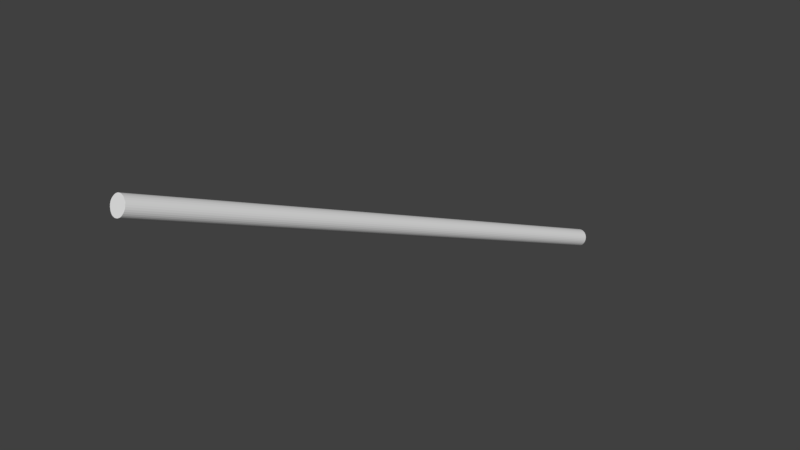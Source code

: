 # Source: Knuppel2.blend  (saved by Blender 2.78.0; exported with 4.5.12 LTS)
import bpy
from mathutils import Matrix  # noqa: F401  (used for matrix-valued properties, if any)

bpy.ops.wm.read_factory_settings(use_empty=True)
scene = bpy.context.scene
scene.name = 'Scene'

# ---- collections
col_collection_8 = bpy.data.collections.new('Collection 8'); scene.collection.children.link(col_collection_8)

# ---- world
world_world = bpy.data.worlds.new('World'); scene.world = world_world
world_world.color = (0.05088, 0.05088, 0.05088)
world_world.use_sun_shadow = False
world_world.sun_shadow_jitter_overblur = 0.0
world_world.cycles.sampling_method = 'MANUAL'

# ---- meshes
me_circle = bpy.data.meshes.new('Circle')
me_circle.from_pydata([(-1.455, 0.5842, -1.67), (-1.568, 0.5688, -1.66), (-1.675, 0.5317, -1.65), (-1.773, 0.4742, -1.641), (-1.858, 0.3988, -1.633), (-1.926, 0.3081, -1.626), (-1.976, 0.2058, -1.622), (-2.005, 0.09569, -1.619), (-2.011, -0.01794, -1.618), (-1.996, -0.1307, -1.619), (-1.959, -0.2383, -1.622), (-1.902, -0.3366, -1.628), (-1.827, -0.4218, -1.634), (-1.736, -0.4907, -1.642), (-1.634, -0.5405, -1.652), (-1.525, -0.5694, -1.662), (-1.412, -0.5763, -1.672), (-1.299, -0.5609, -1.682), (-1.192, -0.5238, -1.692), (-1.094, -0.4664, -1.701), (-1.009, -0.3909, -1.709), (-0.9409, -0.3002, -1.715), (-0.8913, -0.1979, -1.72), (-0.8625, -0.08779, -1.723), (-0.8557, 0.02583, -1.724), (-0.871, 0.1386, -1.722), (-0.908, 0.2462, -1.719), (-0.9652, 0.3445, -1.714), (-1.04, 0.4297, -1.707), (-1.131, 0.4986, -1.699), (-1.233, 0.5484, -1.69), (-1.342, 0.5773, -1.68), (-1.873, 0.5763, -6.252), (-1.986, 0.5609, -6.241), (-2.093, 0.5238, -6.232), (-2.191, 0.4664, -6.223), (-2.276, 0.3909, -6.215), (-2.344, 0.3002, -6.208), (-2.394, 0.1979, -6.204), (-2.422, 0.08779, -6.201), (-2.429, -0.02583, -6.2), (-2.414, -0.1386, -6.201), (-2.377, -0.2462, -6.204), (-2.32, -0.3445, -6.209), (-2.245, -0.4297, -6.216), (-2.154, -0.4986, -6.224), (-2.052, -0.5484, -6.233), (-1.943, -0.5773, -6.243), (-1.83, -0.5842, -6.254), (-1.717, -0.5688, -6.264), (-1.61, -0.5317, -6.274), (-1.512, -0.4742, -6.283), (-1.427, -0.3988, -6.291), (-1.359, -0.3081, -6.297), (-1.309, -0.2058, -6.302), (-1.28, -0.09568, -6.305), (-1.274, 0.01794, -6.305), (-1.289, 0.1307, -6.304), (-1.326, 0.2383, -6.301), (-1.383, 0.3366, -6.296), (-1.458, 0.4218, -6.289), (-1.549, 0.4907, -6.281), (-1.651, 0.5405, -6.272), (-1.76, 0.5694, -6.262), (1.479, 0.6263, 31.74), (1.591, 0.6417, 31.73), (1.372, 0.5892, 31.75), (1.274, 0.5318, 31.76), (1.189, 0.4563, 31.77), (1.121, 0.3657, 31.77), (1.071, 0.2633, 31.78), (1.042, 0.1532, 31.78), (1.035, 0.03961, 31.78), (1.051, -0.07317, 31.78), (1.088, -0.1808, 31.78), (1.145, -0.2791, 31.77), (1.22, -0.3643, 31.76), (1.31, -0.4331, 31.76), (1.412, -0.483, 31.75), (1.522, -0.5119, 31.74), (1.635, -0.5188, 31.73), (1.747, -0.5033, 31.72), (1.854, -0.4662, 31.71), (1.952, -0.4088, 31.7), (2.037, -0.3333, 31.69), (2.106, -0.2427, 31.68), (2.155, -0.1403, 31.68), (2.184, -0.03024, 31.68), (2.191, 0.08338, 31.68), (2.176, 0.1962, 31.68), (2.139, 0.3038, 31.68), (2.081, 0.4021, 31.68), (2.006, 0.4873, 31.69), (1.916, 0.5561, 31.7), (1.814, 0.6059, 31.71), (1.704, 0.6349, 31.72)], [], [(20, 19, 83, 84), (33, 34, 35, 36, 37, 38, 39, 40, 41, 42, 43, 44, 45, 46, 47, 48, 49, 50, 51, 52, 53, 54, 55, 56, 57, 58, 59, 60, 61, 62, 63, 32), (19, 20, 52, 51), (6, 7, 39, 38), (20, 21, 53, 52), (7, 8, 40, 39), (21, 22, 54, 53), (8, 9, 41, 40), (22, 23, 55, 54), (9, 10, 42, 41), (23, 24, 56, 55), (10, 11, 43, 42), (24, 25, 57, 56), (11, 12, 44, 43), (25, 26, 58, 57), (12, 13, 45, 44), (26, 27, 59, 58), (13, 14, 46, 45), (0, 1, 33, 32), (27, 28, 60, 59), (14, 15, 47, 46), (1, 2, 34, 33), (28, 29, 61, 60), (15, 16, 48, 47), (2, 3, 35, 34), (29, 30, 62, 61), (16, 17, 49, 48), (3, 4, 36, 35), (30, 31, 63, 62), (17, 18, 50, 49), (4, 5, 37, 36), (31, 0, 32, 63), (18, 19, 51, 50), (5, 6, 38, 37), (64, 65, 95, 94, 93, 92, 91, 90, 89, 88, 87, 86, 85, 84, 83, 82, 81, 80, 79, 78, 77, 76, 75, 74, 73, 72, 71, 70, 69, 68, 67, 66), (7, 6, 70, 71), (21, 20, 84, 85), (8, 7, 71, 72), (22, 21, 85, 86), (9, 8, 72, 73), (23, 22, 86, 87), (10, 9, 73, 74), (24, 23, 87, 88), (11, 10, 74, 75), (25, 24, 88, 89), (12, 11, 75, 76), (26, 25, 89, 90), (13, 12, 76, 77), (27, 26, 90, 91), (14, 13, 77, 78), (1, 0, 65, 64), (28, 27, 91, 92), (15, 14, 78, 79), (2, 1, 64, 66), (29, 28, 92, 93), (16, 15, 79, 80), (3, 2, 66, 67), (30, 29, 93, 94), (17, 16, 80, 81), (4, 3, 67, 68), (31, 30, 94, 95), (18, 17, 81, 82), (5, 4, 68, 69), (0, 31, 95, 65), (19, 18, 82, 83), (6, 5, 69, 70)])
me_circle.use_remesh_preserve_volume = False
me_circle.use_remesh_preserve_attributes = False
me_circle.use_mirror_vertex_groups = False
me_circle.update()

# ---- objects
ob_club = bpy.data.objects.new('Club', me_circle)

# ---- transforms, parenting, visibility, modifiers, constraints
ob_club.location = (-0.3852, -0.1691, 0.8591)
ob_club.rotation_euler = (-1.964, -0.0, 0.0)
ob_club.scale = (-0.02451, -0.02451, -0.02451)
ob_club.lineart.crease_threshold = 0.0
_vg = ob_club.vertex_groups.new(name='Fingers01.R')

# ---- collection membership
col_collection_8.objects.link(ob_club)

# ---- scene / render settings (as saved in the file)
scene.frame_start = 1; scene.frame_end = 16; scene.frame_set(11)
scene.render.engine = 'BLENDER_EEVEE_NEXT'
scene.render.resolution_percentage = 50
scene.render.dither_intensity = 0.0
scene.cycles.use_denoising = False
scene.cycles.samples = 128
scene.cycles.sampling_pattern = 'TABULATED_SOBOL'
scene.cycles.light_sampling_threshold = 0.0
scene.cycles.use_adaptive_sampling = False
scene.cycles.use_light_tree = False
scene.cycles.blur_glossy = 0.0
scene.cycles.sample_clamp_indirect = 0.0
scene.view_settings.view_transform = 'Standard'
bpy.context.view_layer.update()

# ---- added for rendering (the .blend has no active camera and no usable light): camera, sun
cam_auto = bpy.data.cameras.new('AutoCamera')
cam_auto.lens = 50.0
cam_auto.sensor_width = 36.0
cam_auto.clip_end = 1000.0
ob_auto_camera = bpy.data.objects.new('AutoCamera', cam_auto)
scene.collection.objects.link(ob_auto_camera)
ob_auto_camera.location = (0.5074, -1.52484, 1.69115)
ob_auto_camera.rotation_euler = (1.09748, -7.21219e-08, 0.694738)
scene.camera = ob_auto_camera
light_auto_sun = bpy.data.lights.new('AutoSun', 'SUN')
light_auto_sun.energy = 3.0
light_auto_sun.angle = 0.0523599
ob_auto_sun = bpy.data.objects.new('AutoSun', light_auto_sun)
scene.collection.objects.link(ob_auto_sun)
ob_auto_sun.rotation_euler = (0.872665, 0.174533, 0.523599)
bpy.context.view_layer.update()
